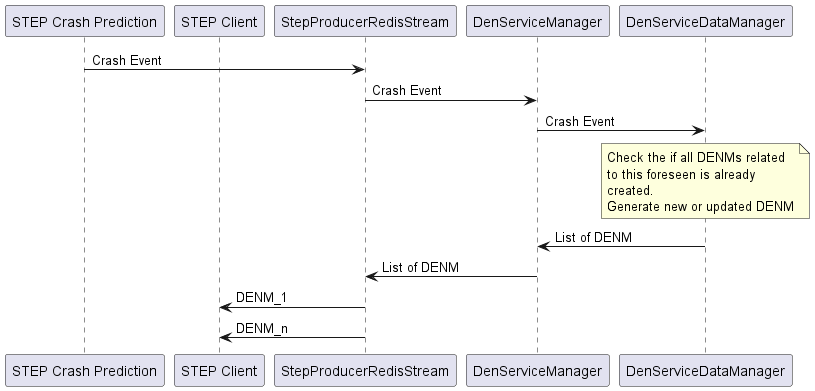

The diagram above was rendered by PlantUML. Its source (embedded in the PNG):
@startuml
participant "STEP Crash Prediction" as CrashPrediction
participant "STEP Client" as Client
participant "StepProducerRedisStream" as RedisStream
participant "DenServiceManager" as DenManager
participant "DenServiceDataManager" as DenDataManager

CrashPrediction -> RedisStream : Crash Event
RedisStream -> DenManager : Crash Event
DenManager -> DenDataManager : Crash Event
note over DenDataManager
   Check the if all DENMs related
   to this foreseen is already
   created.
   Generate new or updated DENM
end note
DenDataManager -> DenManager : List of DENM
DenManager -> RedisStream : List of DENM
RedisStream -> Client : DENM_1
RedisStream -> Client : DENM_n
@enduml